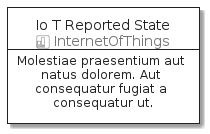

The diagram above was rendered by PlantUML. Its source (embedded in the PNG):
@startuml
' configures the library
!global $INCLUSION_MODE="local"
!global $LIB_BASE_LOCATION="../../.."
' loads the library
!include $LIB_BASE_LOCATION/bootstrap.puml
' loads the aws-20200430 bootstrap
include('aws-20200430/bootstrap')
' loads the IoTReportedState element
include('aws-20200430/Item/InternetOfThings/IoTReportedState')
IoTReportedStateCard('io_t_reported_state', 'Io T Reported State', 'Molestiae praesentium aut natus dolorem. Aut consequatur fugiat a consequatur ut.')
@enduml